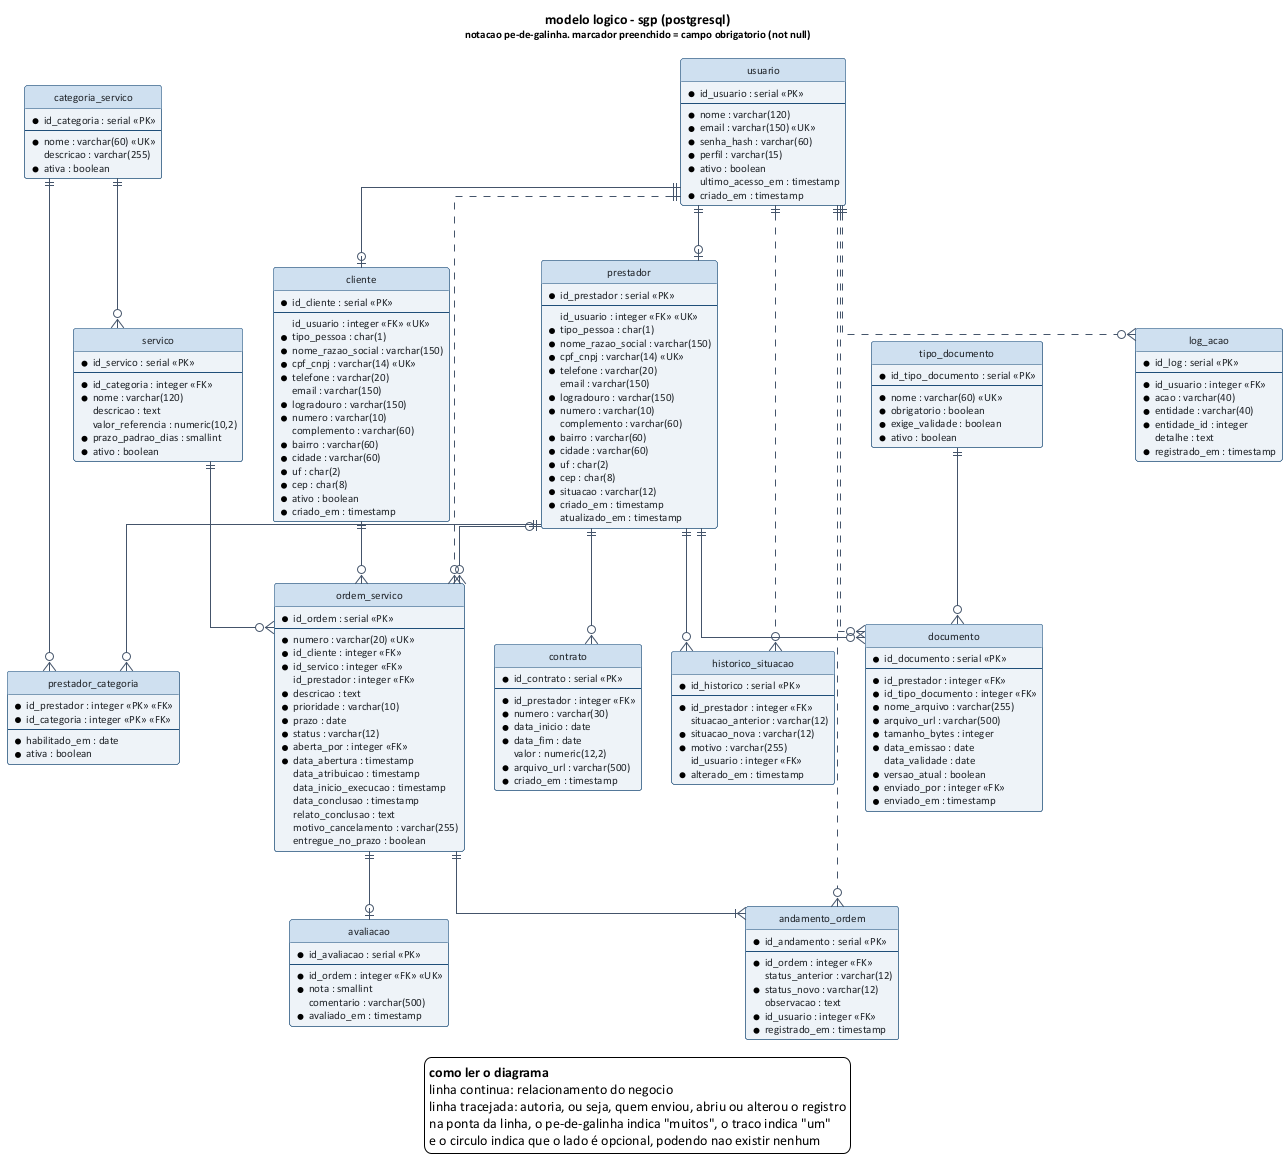

The diagram above was rendered by PlantUML. Its source (embedded in the PNG):
@startuml modelo-logico
' sgp - modelo logico do banco de dados (relacional) - equipe 8
!include _estilo.puml
skinparam ranksep 55
skinparam nodesep 30
skinparam linetype ortho
hide circle

title modelo logico - sgp (postgresql)\n<size:11>notacao pe-de-galinha. marcador preenchido = campo obrigatorio (not null)</size>

entity "usuario" as usuario {
  *id_usuario : serial <<PK>>
  --
  *nome : varchar(120)
  *email : varchar(150) <<UK>>
  *senha_hash : varchar(60)
  *perfil : varchar(15)
  *ativo : boolean
  ultimo_acesso_em : timestamp
  *criado_em : timestamp
}

entity "prestador" as prestador {
  *id_prestador : serial <<PK>>
  --
  id_usuario : integer <<FK>> <<UK>>
  *tipo_pessoa : char(1)
  *nome_razao_social : varchar(150)
  *cpf_cnpj : varchar(14) <<UK>>
  *telefone : varchar(20)
  email : varchar(150)
  *logradouro : varchar(150)
  *numero : varchar(10)
  complemento : varchar(60)
  *bairro : varchar(60)
  *cidade : varchar(60)
  *uf : char(2)
  *cep : char(8)
  *situacao : varchar(12)
  *criado_em : timestamp
  atualizado_em : timestamp
}

entity "cliente" as cliente {
  *id_cliente : serial <<PK>>
  --
  id_usuario : integer <<FK>> <<UK>>
  *tipo_pessoa : char(1)
  *nome_razao_social : varchar(150)
  *cpf_cnpj : varchar(14) <<UK>>
  *telefone : varchar(20)
  email : varchar(150)
  *logradouro : varchar(150)
  *numero : varchar(10)
  complemento : varchar(60)
  *bairro : varchar(60)
  *cidade : varchar(60)
  *uf : char(2)
  *cep : char(8)
  *ativo : boolean
  *criado_em : timestamp
}

entity "categoria_servico" as categoria {
  *id_categoria : serial <<PK>>
  --
  *nome : varchar(60) <<UK>>
  descricao : varchar(255)
  *ativa : boolean
}

entity "servico" as servico {
  *id_servico : serial <<PK>>
  --
  *id_categoria : integer <<FK>>
  *nome : varchar(120)
  descricao : text
  valor_referencia : numeric(10,2)
  *prazo_padrao_dias : smallint
  *ativo : boolean
}

entity "prestador_categoria" as prestcat {
  *id_prestador : integer <<PK>> <<FK>>
  *id_categoria : integer <<PK>> <<FK>>
  --
  *habilitado_em : date
  *ativa : boolean
}

entity "tipo_documento" as tipodoc {
  *id_tipo_documento : serial <<PK>>
  --
  *nome : varchar(60) <<UK>>
  *obrigatorio : boolean
  *exige_validade : boolean
  *ativo : boolean
}

entity "documento" as documento {
  *id_documento : serial <<PK>>
  --
  *id_prestador : integer <<FK>>
  *id_tipo_documento : integer <<FK>>
  *nome_arquivo : varchar(255)
  *arquivo_url : varchar(500)
  *tamanho_bytes : integer
  *data_emissao : date
  data_validade : date
  *versao_atual : boolean
  *enviado_por : integer <<FK>>
  *enviado_em : timestamp
}

entity "contrato" as contrato {
  *id_contrato : serial <<PK>>
  --
  *id_prestador : integer <<FK>>
  *numero : varchar(30)
  *data_inicio : date
  *data_fim : date
  valor : numeric(12,2)
  *arquivo_url : varchar(500)
  *criado_em : timestamp
}

entity "historico_situacao" as hsit {
  *id_historico : serial <<PK>>
  --
  *id_prestador : integer <<FK>>
  situacao_anterior : varchar(12)
  *situacao_nova : varchar(12)
  *motivo : varchar(255)
  id_usuario : integer <<FK>>
  *alterado_em : timestamp
}

entity "ordem_servico" as ordem {
  *id_ordem : serial <<PK>>
  --
  *numero : varchar(20) <<UK>>
  *id_cliente : integer <<FK>>
  *id_servico : integer <<FK>>
  id_prestador : integer <<FK>>
  *descricao : text
  *prioridade : varchar(10)
  *prazo : date
  *status : varchar(12)
  *aberta_por : integer <<FK>>
  *data_abertura : timestamp
  data_atribuicao : timestamp
  data_inicio_execucao : timestamp
  data_conclusao : timestamp
  relato_conclusao : text
  motivo_cancelamento : varchar(255)
  entregue_no_prazo : boolean
}

entity "andamento_ordem" as andamento {
  *id_andamento : serial <<PK>>
  --
  *id_ordem : integer <<FK>>
  status_anterior : varchar(12)
  *status_novo : varchar(12)
  observacao : text
  *id_usuario : integer <<FK>>
  *registrado_em : timestamp
}

entity "avaliacao" as avaliacao {
  *id_avaliacao : serial <<PK>>
  --
  *id_ordem : integer <<FK>> <<UK>>
  *nota : smallint
  comentario : varchar(500)
  *avaliado_em : timestamp
}

entity "log_acao" as log {
  *id_log : serial <<PK>>
  --
  *id_usuario : integer <<FK>>
  *acao : varchar(40)
  *entidade : varchar(40)
  *entidade_id : integer
  detalhe : text
  *registrado_em : timestamp
}

usuario ||--o| prestador
usuario ||--o| cliente
prestador ||--o{ prestcat
categoria ||--o{ prestcat
categoria ||--o{ servico
prestador ||--o{ documento
tipodoc ||--o{ documento
prestador ||--o{ contrato
prestador ||--o{ hsit
cliente ||--o{ ordem
servico ||--o{ ordem
prestador |o--o{ ordem
ordem ||--|{ andamento
ordem ||--o| avaliacao

usuario ||..o{ documento
usuario ||..o{ hsit
usuario ||..o{ ordem
usuario ||..o{ andamento
usuario ||..o{ log

legend bottom
  <b>como ler o diagrama</b>
  linha continua: relacionamento do negocio
  linha tracejada: autoria, ou seja, quem enviou, abriu ou alterou o registro
  na ponta da linha, o pe-de-galinha indica "muitos", o traco indica "um"
  e o circulo indica que o lado é opcional, podendo nao existir nenhum
endlegend

@enduml